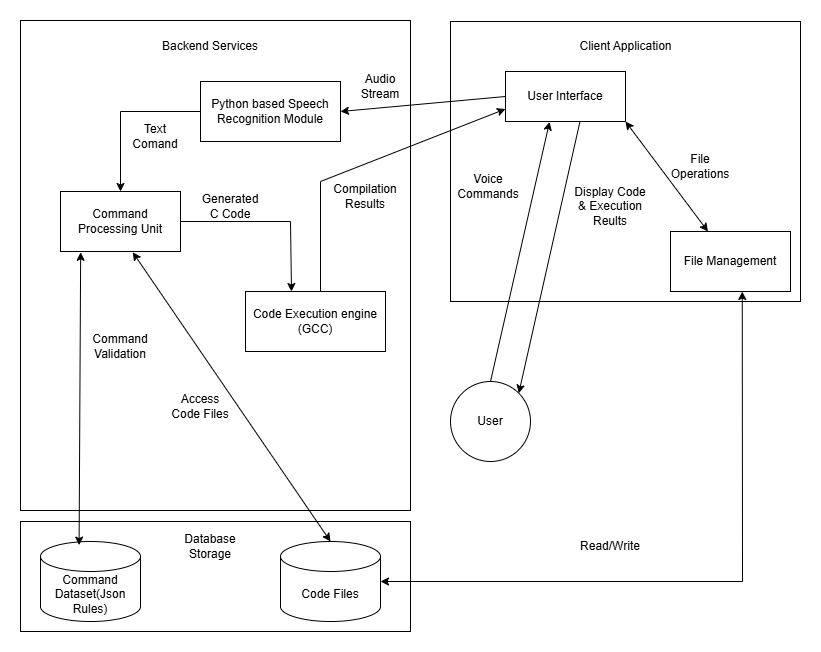

The diagram above was exported from draw.io. Its source (the exported page's mxGraphModel, read from the mxfile embedded in the PNG):
<mxGraphModel dx="1283" dy="527" grid="1" gridSize="10" guides="1" tooltips="1" connect="1" arrows="1" fold="1" page="1" pageScale="1" pageWidth="850" pageHeight="1100" math="0" shadow="0">
  <root>
    <mxCell id="0" />
    <mxCell id="1" parent="0" />
    <mxCell id="-Fjvhh0cnn8qRsewRoCo-1" value="" style="rounded=0;whiteSpace=wrap;html=1;" parent="1" vertex="1">
      <mxGeometry x="50" y="59" width="390" height="490" as="geometry" />
    </mxCell>
    <mxCell id="-Fjvhh0cnn8qRsewRoCo-2" value="Backend Services" style="text;html=1;align=center;verticalAlign=middle;whiteSpace=wrap;rounded=0;" parent="1" vertex="1">
      <mxGeometry x="190" y="70" width="100" height="30" as="geometry" />
    </mxCell>
    <mxCell id="-Fjvhh0cnn8qRsewRoCo-3" value="" style="rounded=0;whiteSpace=wrap;html=1;" parent="1" vertex="1">
      <mxGeometry x="480" y="60" width="350" height="280" as="geometry" />
    </mxCell>
    <mxCell id="-Fjvhh0cnn8qRsewRoCo-5" value="Client Application" style="text;html=1;align=center;verticalAlign=middle;whiteSpace=wrap;rounded=0;" parent="1" vertex="1">
      <mxGeometry x="607.5" y="70" width="95" height="30" as="geometry" />
    </mxCell>
    <mxCell id="-Fjvhh0cnn8qRsewRoCo-6" value="" style="rounded=0;whiteSpace=wrap;html=1;" parent="1" vertex="1">
      <mxGeometry x="50" y="560" width="390" height="110" as="geometry" />
    </mxCell>
    <mxCell id="-Fjvhh0cnn8qRsewRoCo-7" value="Database Storage" style="text;html=1;align=center;verticalAlign=middle;whiteSpace=wrap;rounded=0;" parent="1" vertex="1">
      <mxGeometry x="210" y="570" width="60" height="30" as="geometry" />
    </mxCell>
    <mxCell id="-Fjvhh0cnn8qRsewRoCo-8" value="User" style="ellipse;whiteSpace=wrap;html=1;aspect=fixed;" parent="1" vertex="1">
      <mxGeometry x="480" y="420" width="80" height="80" as="geometry" />
    </mxCell>
    <mxCell id="-Fjvhh0cnn8qRsewRoCo-9" value="User Interface" style="rounded=0;whiteSpace=wrap;html=1;" parent="1" vertex="1">
      <mxGeometry x="535" y="110" width="120" height="50" as="geometry" />
    </mxCell>
    <mxCell id="-Fjvhh0cnn8qRsewRoCo-10" value="File Management" style="rounded=0;whiteSpace=wrap;html=1;" parent="1" vertex="1">
      <mxGeometry x="700" y="270" width="120" height="60" as="geometry" />
    </mxCell>
    <mxCell id="-Fjvhh0cnn8qRsewRoCo-11" value="" style="endArrow=classic;html=1;rounded=0;exitX=0.5;exitY=0;exitDx=0;exitDy=0;entryX=0.367;entryY=1.008;entryDx=0;entryDy=0;entryPerimeter=0;" parent="1" source="-Fjvhh0cnn8qRsewRoCo-8" target="-Fjvhh0cnn8qRsewRoCo-9" edge="1">
      <mxGeometry width="50" height="50" relative="1" as="geometry">
        <mxPoint x="400" y="320" as="sourcePoint" />
        <mxPoint x="450" y="270" as="targetPoint" />
      </mxGeometry>
    </mxCell>
    <mxCell id="-Fjvhh0cnn8qRsewRoCo-12" value="Voice Commands" style="text;html=1;align=center;verticalAlign=middle;whiteSpace=wrap;rounded=0;" parent="1" vertex="1">
      <mxGeometry x="487.5" y="210" width="60" height="30" as="geometry" />
    </mxCell>
    <mxCell id="-Fjvhh0cnn8qRsewRoCo-14" value="" style="endArrow=classic;html=1;rounded=0;entryX=1;entryY=0;entryDx=0;entryDy=0;exitX=0.62;exitY=1.008;exitDx=0;exitDy=0;exitPerimeter=0;" parent="1" source="-Fjvhh0cnn8qRsewRoCo-9" target="-Fjvhh0cnn8qRsewRoCo-8" edge="1">
      <mxGeometry width="50" height="50" relative="1" as="geometry">
        <mxPoint x="672" y="160" as="sourcePoint" />
        <mxPoint x="450" y="270" as="targetPoint" />
      </mxGeometry>
    </mxCell>
    <mxCell id="-Fjvhh0cnn8qRsewRoCo-15" value="Display Code&lt;div&gt;&amp;amp; Execution Reults&lt;/div&gt;" style="text;html=1;align=center;verticalAlign=middle;whiteSpace=wrap;rounded=0;" parent="1" vertex="1">
      <mxGeometry x="600" y="220" width="80" height="50" as="geometry" />
    </mxCell>
    <mxCell id="-Fjvhh0cnn8qRsewRoCo-24" value="" style="endArrow=classic;startArrow=classic;html=1;rounded=0;entryX=1;entryY=1;entryDx=0;entryDy=0;" parent="1" source="-Fjvhh0cnn8qRsewRoCo-10" target="-Fjvhh0cnn8qRsewRoCo-9" edge="1">
      <mxGeometry width="50" height="50" relative="1" as="geometry">
        <mxPoint x="710" y="190" as="sourcePoint" />
        <mxPoint x="760" y="140" as="targetPoint" />
      </mxGeometry>
    </mxCell>
    <mxCell id="-Fjvhh0cnn8qRsewRoCo-25" value="File Operations" style="text;html=1;align=center;verticalAlign=middle;whiteSpace=wrap;rounded=0;" parent="1" vertex="1">
      <mxGeometry x="700" y="190" width="60" height="30" as="geometry" />
    </mxCell>
    <mxCell id="-Fjvhh0cnn8qRsewRoCo-27" value="Command Dataset(Json Rules)" style="shape=cylinder3;whiteSpace=wrap;html=1;boundedLbl=1;backgroundOutline=1;size=15;" parent="1" vertex="1">
      <mxGeometry x="70" y="580" width="100" height="80" as="geometry" />
    </mxCell>
    <mxCell id="-Fjvhh0cnn8qRsewRoCo-29" value="Code Files" style="shape=cylinder3;whiteSpace=wrap;html=1;boundedLbl=1;backgroundOutline=1;size=15;" parent="1" vertex="1">
      <mxGeometry x="310" y="580" width="100" height="80" as="geometry" />
    </mxCell>
    <mxCell id="-Fjvhh0cnn8qRsewRoCo-31" value="" style="endArrow=classic;startArrow=classic;html=1;rounded=0;exitX=1;exitY=0.5;exitDx=0;exitDy=0;exitPerimeter=0;entryX=0.598;entryY=1;entryDx=0;entryDy=0;entryPerimeter=0;" parent="1" source="-Fjvhh0cnn8qRsewRoCo-29" target="-Fjvhh0cnn8qRsewRoCo-10" edge="1">
      <mxGeometry width="50" height="50" relative="1" as="geometry">
        <mxPoint x="400" y="410" as="sourcePoint" />
        <mxPoint x="450" y="360" as="targetPoint" />
        <Array as="points">
          <mxPoint x="772" y="620" />
        </Array>
      </mxGeometry>
    </mxCell>
    <mxCell id="-Fjvhh0cnn8qRsewRoCo-32" value="Read/Write" style="text;html=1;align=center;verticalAlign=middle;whiteSpace=wrap;rounded=0;" parent="1" vertex="1">
      <mxGeometry x="610" y="570" width="60" height="30" as="geometry" />
    </mxCell>
    <mxCell id="-Fjvhh0cnn8qRsewRoCo-33" value="Python based Speech Recognition Module" style="rounded=0;whiteSpace=wrap;html=1;" parent="1" vertex="1">
      <mxGeometry x="230" y="120" width="140" height="60" as="geometry" />
    </mxCell>
    <mxCell id="-Fjvhh0cnn8qRsewRoCo-34" value="Command Processing Unit" style="rounded=0;whiteSpace=wrap;html=1;" parent="1" vertex="1">
      <mxGeometry x="90" y="230" width="120" height="60" as="geometry" />
    </mxCell>
    <mxCell id="-Fjvhh0cnn8qRsewRoCo-36" value="Audio Stream" style="text;html=1;align=center;verticalAlign=middle;whiteSpace=wrap;rounded=0;" parent="1" vertex="1">
      <mxGeometry x="380" y="110" width="60" height="30" as="geometry" />
    </mxCell>
    <mxCell id="-Fjvhh0cnn8qRsewRoCo-39" value="" style="endArrow=classic;html=1;rounded=0;entryX=1;entryY=0.5;entryDx=0;entryDy=0;exitX=0;exitY=0.5;exitDx=0;exitDy=0;" parent="1" source="-Fjvhh0cnn8qRsewRoCo-9" target="-Fjvhh0cnn8qRsewRoCo-33" edge="1">
      <mxGeometry width="50" height="50" relative="1" as="geometry">
        <mxPoint x="400" y="250" as="sourcePoint" />
        <mxPoint x="450" y="200" as="targetPoint" />
      </mxGeometry>
    </mxCell>
    <mxCell id="-Fjvhh0cnn8qRsewRoCo-42" value="" style="endArrow=classic;html=1;rounded=0;exitX=0;exitY=0.5;exitDx=0;exitDy=0;" parent="1" source="-Fjvhh0cnn8qRsewRoCo-33" target="-Fjvhh0cnn8qRsewRoCo-34" edge="1">
      <mxGeometry width="50" height="50" relative="1" as="geometry">
        <mxPoint x="150" y="200" as="sourcePoint" />
        <mxPoint x="200" y="150" as="targetPoint" />
        <Array as="points">
          <mxPoint x="150" y="150" />
        </Array>
      </mxGeometry>
    </mxCell>
    <mxCell id="-Fjvhh0cnn8qRsewRoCo-43" value="Text Comand" style="text;html=1;align=center;verticalAlign=middle;whiteSpace=wrap;rounded=0;" parent="1" vertex="1">
      <mxGeometry x="155" y="160" width="60" height="30" as="geometry" />
    </mxCell>
    <mxCell id="-Fjvhh0cnn8qRsewRoCo-45" value="Command Validation" style="text;html=1;align=center;verticalAlign=middle;whiteSpace=wrap;rounded=0;" parent="1" vertex="1">
      <mxGeometry x="120" y="370" width="60" height="30" as="geometry" />
    </mxCell>
    <mxCell id="-Fjvhh0cnn8qRsewRoCo-46" value="" style="endArrow=classic;startArrow=classic;html=1;rounded=0;entryX=0.168;entryY=1.013;entryDx=0;entryDy=0;entryPerimeter=0;exitX=0.386;exitY=0.045;exitDx=0;exitDy=0;exitPerimeter=0;" parent="1" source="-Fjvhh0cnn8qRsewRoCo-27" target="-Fjvhh0cnn8qRsewRoCo-34" edge="1">
      <mxGeometry width="50" height="50" relative="1" as="geometry">
        <mxPoint x="110" y="390" as="sourcePoint" />
        <mxPoint x="160" y="340" as="targetPoint" />
      </mxGeometry>
    </mxCell>
    <mxCell id="-Fjvhh0cnn8qRsewRoCo-48" style="edgeStyle=orthogonalEdgeStyle;rounded=0;orthogonalLoop=1;jettySize=auto;html=1;exitX=0.5;exitY=1;exitDx=0;exitDy=0;" parent="1" source="-Fjvhh0cnn8qRsewRoCo-45" target="-Fjvhh0cnn8qRsewRoCo-45" edge="1">
      <mxGeometry relative="1" as="geometry" />
    </mxCell>
    <mxCell id="-Fjvhh0cnn8qRsewRoCo-49" value="Code Execution engine&lt;div&gt;(GCC)&lt;/div&gt;" style="rounded=0;whiteSpace=wrap;html=1;" parent="1" vertex="1">
      <mxGeometry x="275" y="330" width="140" height="60" as="geometry" />
    </mxCell>
    <mxCell id="-Fjvhh0cnn8qRsewRoCo-53" value="" style="endArrow=classic;startArrow=classic;html=1;rounded=0;exitX=0.5;exitY=0;exitDx=0;exitDy=0;entryX=0.602;entryY=1.013;entryDx=0;entryDy=0;entryPerimeter=0;exitPerimeter=0;" parent="1" target="-Fjvhh0cnn8qRsewRoCo-34" edge="1">
      <mxGeometry width="50" height="50" relative="1" as="geometry">
        <mxPoint x="360" y="580" as="sourcePoint" />
        <mxPoint x="205.44000000000005" y="328.18000000000006" as="targetPoint" />
      </mxGeometry>
    </mxCell>
    <mxCell id="-Fjvhh0cnn8qRsewRoCo-55" value="Access Code Files" style="text;html=1;align=center;verticalAlign=middle;whiteSpace=wrap;rounded=0;" parent="1" vertex="1">
      <mxGeometry x="200" y="430" width="60" height="30" as="geometry" />
    </mxCell>
    <mxCell id="-Fjvhh0cnn8qRsewRoCo-56" value="" style="endArrow=classic;html=1;rounded=0;exitX=1;exitY=0.5;exitDx=0;exitDy=0;" parent="1" source="-Fjvhh0cnn8qRsewRoCo-34" edge="1">
      <mxGeometry width="50" height="50" relative="1" as="geometry">
        <mxPoint x="270" y="290" as="sourcePoint" />
        <mxPoint x="321" y="330" as="targetPoint" />
        <Array as="points">
          <mxPoint x="320" y="260" />
        </Array>
      </mxGeometry>
    </mxCell>
    <mxCell id="-Fjvhh0cnn8qRsewRoCo-57" value="Generated C Code" style="text;html=1;align=center;verticalAlign=middle;whiteSpace=wrap;rounded=0;" parent="1" vertex="1">
      <mxGeometry x="230" y="230" width="60" height="30" as="geometry" />
    </mxCell>
    <mxCell id="-Fjvhh0cnn8qRsewRoCo-58" value="" style="endArrow=classic;html=1;rounded=0;entryX=0;entryY=0.75;entryDx=0;entryDy=0;" parent="1" target="-Fjvhh0cnn8qRsewRoCo-9" edge="1">
      <mxGeometry width="50" height="50" relative="1" as="geometry">
        <mxPoint x="350" y="330" as="sourcePoint" />
        <mxPoint x="400" y="280" as="targetPoint" />
        <Array as="points">
          <mxPoint x="350" y="220" />
        </Array>
      </mxGeometry>
    </mxCell>
    <mxCell id="-Fjvhh0cnn8qRsewRoCo-59" value="Compilation Results" style="text;html=1;align=center;verticalAlign=middle;whiteSpace=wrap;rounded=0;" parent="1" vertex="1">
      <mxGeometry x="365" y="220" width="60" height="30" as="geometry" />
    </mxCell>
  </root>
</mxGraphModel>